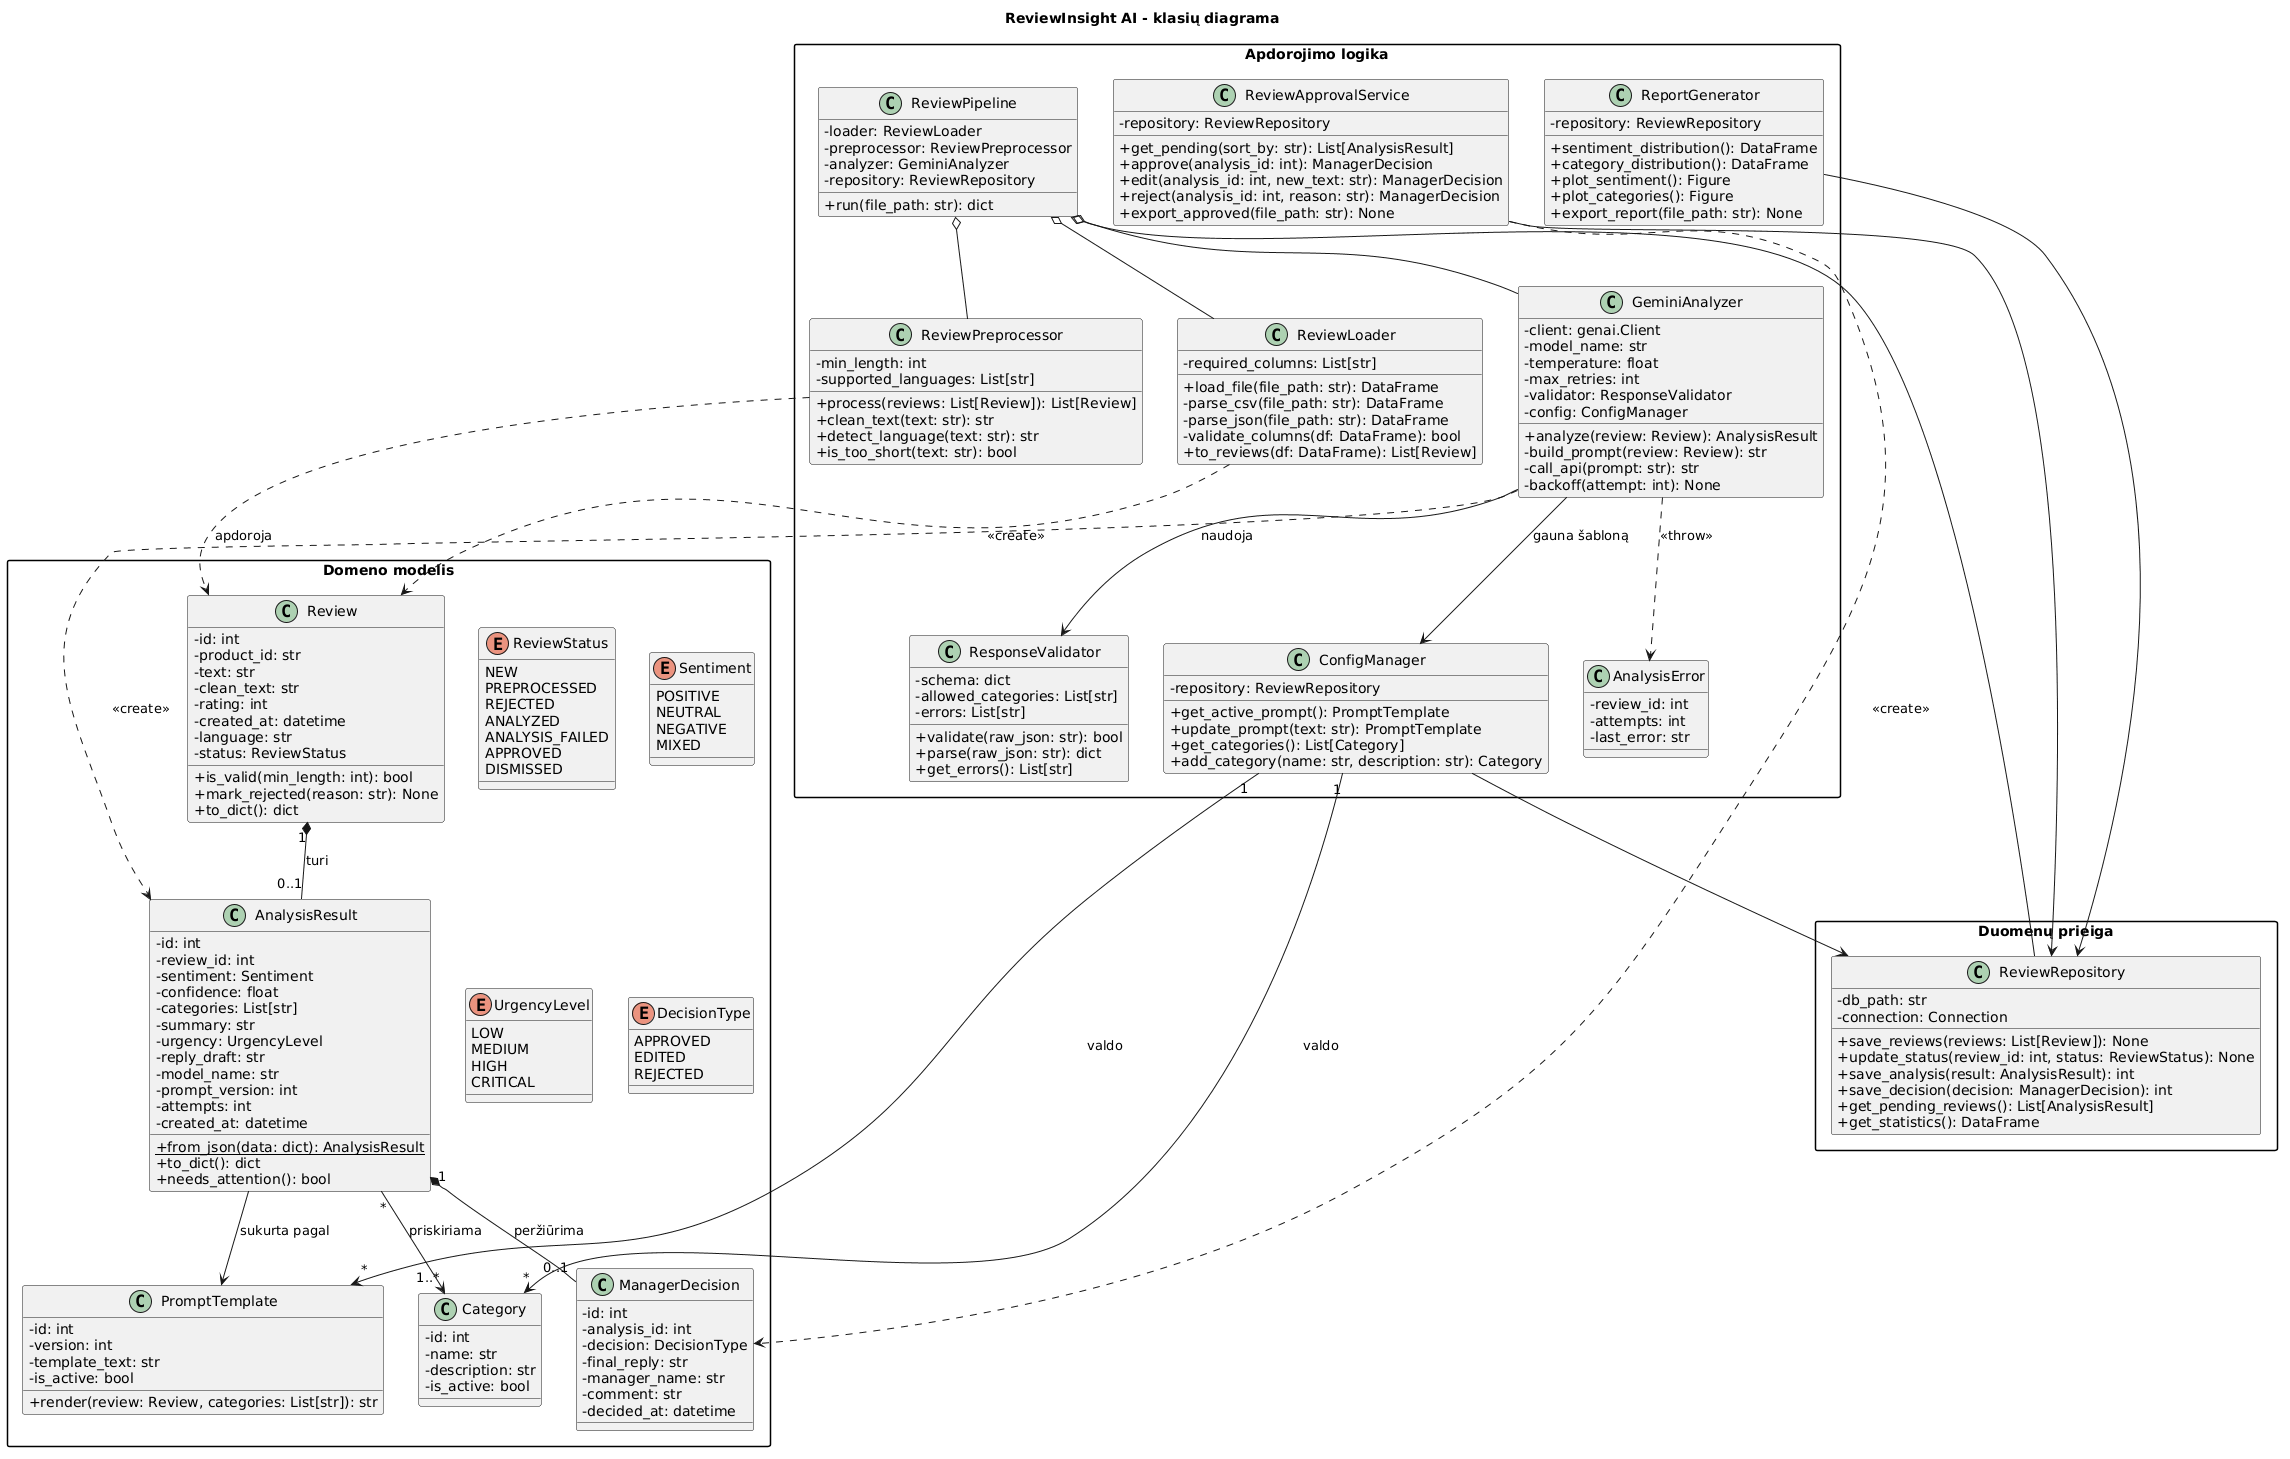

The diagram above was rendered by PlantUML. Its source (embedded in the PNG):
@startuml
title ReviewInsight AI - klasių diagrama
skinparam classAttributeIconSize 0
skinparam packageStyle rectangle

package "Domeno modelis" {
  enum ReviewStatus {
    NEW
    PREPROCESSED
    REJECTED
    ANALYZED
    ANALYSIS_FAILED
    APPROVED
    DISMISSED
  }

  enum Sentiment {
    POSITIVE
    NEUTRAL
    NEGATIVE
    MIXED
  }

  enum UrgencyLevel {
    LOW
    MEDIUM
    HIGH
    CRITICAL
  }

  enum DecisionType {
    APPROVED
    EDITED
    REJECTED
  }

  class Review {
    - id: int
    - product_id: str
    - text: str
    - clean_text: str
    - rating: int
    - created_at: datetime
    - language: str
    - status: ReviewStatus
    + is_valid(min_length: int): bool
    + mark_rejected(reason: str): None
    + to_dict(): dict
  }

  class AnalysisResult {
    - id: int
    - review_id: int
    - sentiment: Sentiment
    - confidence: float
    - categories: List[str]
    - summary: str
    - urgency: UrgencyLevel
    - reply_draft: str
    - model_name: str
    - prompt_version: int
    - attempts: int
    - created_at: datetime
    + {static} from_json(data: dict): AnalysisResult
    + to_dict(): dict
    + needs_attention(): bool
  }

  class ManagerDecision {
    - id: int
    - analysis_id: int
    - decision: DecisionType
    - final_reply: str
    - manager_name: str
    - comment: str
    - decided_at: datetime
  }

  class Category {
    - id: int
    - name: str
    - description: str
    - is_active: bool
  }

  class PromptTemplate {
    - id: int
    - version: int
    - template_text: str
    - is_active: bool
    + render(review: Review, categories: List[str]): str
  }
}

package "Apdorojimo logika" {
  class ReviewPipeline {
    - loader: ReviewLoader
    - preprocessor: ReviewPreprocessor
    - analyzer: GeminiAnalyzer
    - repository: ReviewRepository
    + run(file_path: str): dict
  }

  class ReviewLoader {
    - required_columns: List[str]
    + load_file(file_path: str): DataFrame
    - parse_csv(file_path: str): DataFrame
    - parse_json(file_path: str): DataFrame
    - validate_columns(df: DataFrame): bool
    + to_reviews(df: DataFrame): List[Review]
  }

  class ReviewPreprocessor {
    - min_length: int
    - supported_languages: List[str]
    + process(reviews: List[Review]): List[Review]
    + clean_text(text: str): str
    + detect_language(text: str): str
    + is_too_short(text: str): bool
  }

  class GeminiAnalyzer {
    - client: genai.Client
    - model_name: str
    - temperature: float
    - max_retries: int
    - validator: ResponseValidator
    - config: ConfigManager
    + analyze(review: Review): AnalysisResult
    - build_prompt(review: Review): str
    - call_api(prompt: str): str
    - backoff(attempt: int): None
  }

  class ResponseValidator {
    - schema: dict
    - allowed_categories: List[str]
    - errors: List[str]
    + validate(raw_json: str): bool
    + parse(raw_json: str): dict
    + get_errors(): List[str]
  }

  class ReviewApprovalService {
    - repository: ReviewRepository
    + get_pending(sort_by: str): List[AnalysisResult]
    + approve(analysis_id: int): ManagerDecision
    + edit(analysis_id: int, new_text: str): ManagerDecision
    + reject(analysis_id: int, reason: str): ManagerDecision
    + export_approved(file_path: str): None
  }

  class ReportGenerator {
    - repository: ReviewRepository
    + sentiment_distribution(): DataFrame
    + category_distribution(): DataFrame
    + plot_sentiment(): Figure
    + plot_categories(): Figure
    + export_report(file_path: str): None
  }

  class ConfigManager {
    - repository: ReviewRepository
    + get_active_prompt(): PromptTemplate
    + update_prompt(text: str): PromptTemplate
    + get_categories(): List[Category]
    + add_category(name: str, description: str): Category
  }

  class AnalysisError {
    - review_id: int
    - attempts: int
    - last_error: str
  }
}

package "Duomenų prieiga" {
  class ReviewRepository {
    - db_path: str
    - connection: Connection
    + save_reviews(reviews: List[Review]): None
    + update_status(review_id: int, status: ReviewStatus): None
    + save_analysis(result: AnalysisResult): int
    + save_decision(decision: ManagerDecision): int
    + get_pending_reviews(): List[AnalysisResult]
    + get_statistics(): DataFrame
  }
}

Review "1" *-- "0..1" AnalysisResult : turi
AnalysisResult "1" *-- "0..1" ManagerDecision : peržiūrima
AnalysisResult "*" --> "1..*" Category : priskiriama
AnalysisResult --> PromptTemplate : sukurta pagal

ReviewPipeline o-- ReviewLoader
ReviewPipeline o-- ReviewPreprocessor
ReviewPipeline o-- GeminiAnalyzer
ReviewPipeline o-- ReviewRepository

GeminiAnalyzer --> ResponseValidator : naudoja
GeminiAnalyzer --> ConfigManager : gauna šabloną
ConfigManager "1" --> "*" PromptTemplate : valdo
ConfigManager "1" --> "*" Category : valdo

ReviewLoader ..> Review : <<create>>
ReviewPreprocessor ..> Review : apdoroja
GeminiAnalyzer ..> AnalysisResult : <<create>>
GeminiAnalyzer ..> AnalysisError : <<throw>>
ReviewApprovalService ..> ManagerDecision : <<create>>
ReviewApprovalService --> ReviewRepository
ReportGenerator --> ReviewRepository
ConfigManager --> ReviewRepository
@enduml